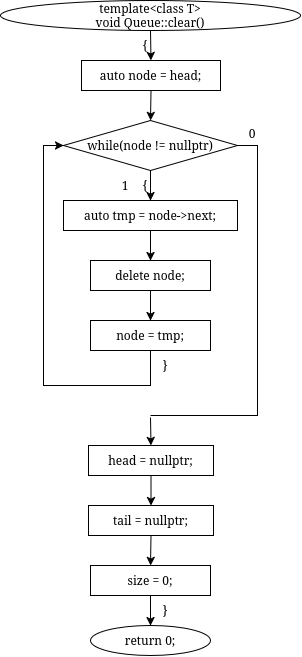

The diagram above was exported from draw.io. Its source (the exported page's mxGraphModel, read from the mxfile embedded in the PNG):
<mxGraphModel dx="45" dy="-455" grid="1" gridSize="10" guides="1" tooltips="1" connect="1" arrows="1" fold="1" page="1" pageScale="1" pageWidth="850" pageHeight="1100" math="0" shadow="0">
  <root>
    <mxCell id="0" />
    <mxCell id="1" parent="0" />
    <mxCell id="wMTyb6-KVzNWYsJpBsUY-1573" parent="1" style="ellipse;whiteSpace=wrap;html=1;" value="&lt;div&gt;template&amp;lt;class T&amp;gt;&lt;/div&gt;&lt;div&gt;void Queue::clear()&lt;/div&gt;" vertex="1">
      <mxGeometry height="30" width="300" x="1260" y="1400" as="geometry" />
    </mxCell>
    <mxCell id="wMTyb6-KVzNWYsJpBsUY-1574" parent="1" style="text;html=1;whiteSpace=wrap;strokeColor=none;fillColor=none;align=center;verticalAlign=middle;rounded=0;" value="{" vertex="1">
      <mxGeometry height="16" width="20" x="1395" y="1437" as="geometry" />
    </mxCell>
    <mxCell id="wMTyb6-KVzNWYsJpBsUY-1575" parent="1" style="rounded=0;whiteSpace=wrap;html=1;" value="auto node = head;" vertex="1">
      <mxGeometry height="30" width="139" x="1341" y="1460" as="geometry" />
    </mxCell>
    <mxCell id="wMTyb6-KVzNWYsJpBsUY-1576" parent="1" style="rhombus;whiteSpace=wrap;html=1;" value="while(node != nullptr)" vertex="1">
      <mxGeometry height="50" width="174" x="1323" y="1520" as="geometry" />
    </mxCell>
    <mxCell id="wMTyb6-KVzNWYsJpBsUY-1577" parent="1" style="text;html=1;whiteSpace=wrap;strokeColor=none;fillColor=none;align=center;verticalAlign=middle;rounded=0;" value="{" vertex="1">
      <mxGeometry height="16" width="20" x="1395" y="1577" as="geometry" />
    </mxCell>
    <mxCell id="wMTyb6-KVzNWYsJpBsUY-1578" parent="1" style="text;html=1;whiteSpace=wrap;strokeColor=none;fillColor=none;align=center;verticalAlign=middle;rounded=0;" value="1" vertex="1">
      <mxGeometry height="16" width="20" x="1375" y="1577" as="geometry" />
    </mxCell>
    <mxCell id="wMTyb6-KVzNWYsJpBsUY-1579" parent="1" style="text;html=1;whiteSpace=wrap;strokeColor=none;fillColor=none;align=center;verticalAlign=middle;rounded=0;" value="0" vertex="1">
      <mxGeometry height="16" width="20" x="1502" y="1525" as="geometry" />
    </mxCell>
    <mxCell id="wMTyb6-KVzNWYsJpBsUY-1580" parent="1" style="rounded=0;whiteSpace=wrap;html=1;" value="auto tmp = node-&gt;next;" vertex="1">
      <mxGeometry height="30" width="174" x="1323" y="1600" as="geometry" />
    </mxCell>
    <mxCell id="wMTyb6-KVzNWYsJpBsUY-1581" parent="1" style="rounded=0;whiteSpace=wrap;html=1;" value="delete node;" vertex="1">
      <mxGeometry height="30" width="120" x="1350" y="1660" as="geometry" />
    </mxCell>
    <mxCell id="wMTyb6-KVzNWYsJpBsUY-1582" parent="1" style="rounded=0;whiteSpace=wrap;html=1;" value="node = tmp;" vertex="1">
      <mxGeometry height="30" width="120" x="1350" y="1720" as="geometry" />
    </mxCell>
    <mxCell id="wMTyb6-KVzNWYsJpBsUY-1583" parent="1" style="text;html=1;whiteSpace=wrap;strokeColor=none;fillColor=none;align=center;verticalAlign=middle;rounded=0;" value="}" vertex="1">
      <mxGeometry height="16" width="20" x="1415" y="1757" as="geometry" />
    </mxCell>
    <mxCell id="wMTyb6-KVzNWYsJpBsUY-1584" parent="1" style="rounded=0;whiteSpace=wrap;html=1;fillColor=none;strokeColor=none;" value="" vertex="1">
      <mxGeometry height="2" width="2" x="1409" y="1815" as="geometry" />
    </mxCell>
    <mxCell id="wMTyb6-KVzNWYsJpBsUY-1585" parent="1" style="rounded=0;whiteSpace=wrap;html=1;" value="head = nullptr;" vertex="1">
      <mxGeometry height="30" width="125" x="1348" y="1845" as="geometry" />
    </mxCell>
    <mxCell id="wMTyb6-KVzNWYsJpBsUY-1586" parent="1" style="rounded=0;whiteSpace=wrap;html=1;" value="tail = nullptr;" vertex="1">
      <mxGeometry height="30" width="125" x="1348" y="1905" as="geometry" />
    </mxCell>
    <mxCell id="wMTyb6-KVzNWYsJpBsUY-1587" parent="1" style="rounded=0;whiteSpace=wrap;html=1;" value="size = 0;" vertex="1">
      <mxGeometry height="30" width="120" x="1350" y="1965" as="geometry" />
    </mxCell>
    <mxCell id="wMTyb6-KVzNWYsJpBsUY-1588" parent="1" style="text;html=1;whiteSpace=wrap;strokeColor=none;fillColor=none;align=center;verticalAlign=middle;rounded=0;" value="}" vertex="1">
      <mxGeometry height="16" width="20" x="1415" y="2002" as="geometry" />
    </mxCell>
    <mxCell id="wMTyb6-KVzNWYsJpBsUY-1589" parent="1" style="ellipse;whiteSpace=wrap;html=1;" value="return 0;" vertex="1">
      <mxGeometry height="30" width="120" x="1350" y="2025" as="geometry" />
    </mxCell>
    <mxCell id="wMTyb6-KVzNWYsJpBsUY-1590" edge="1" parent="1" source="wMTyb6-KVzNWYsJpBsUY-1573" style="endArrow=classic;html=1;rounded=0;exitX=0.5;exitY=1;exitDx=0;exitDy=0;entryX=0.5;entryY=0;entryDx=0;entryDy=0;" target="wMTyb6-KVzNWYsJpBsUY-1575" value="">
      <mxGeometry relative="1" as="geometry" />
    </mxCell>
    <mxCell id="wMTyb6-KVzNWYsJpBsUY-1591" edge="1" parent="1" source="wMTyb6-KVzNWYsJpBsUY-1575" style="endArrow=classic;html=1;rounded=0;exitX=0.5;exitY=1;exitDx=0;exitDy=0;entryX=0.5;entryY=0;entryDx=0;entryDy=0;" target="wMTyb6-KVzNWYsJpBsUY-1576" value="">
      <mxGeometry relative="1" as="geometry" />
    </mxCell>
    <mxCell id="wMTyb6-KVzNWYsJpBsUY-1592" edge="1" parent="1" source="wMTyb6-KVzNWYsJpBsUY-1576" style="endArrow=classic;html=1;rounded=0;exitX=0.5;exitY=1;exitDx=0;exitDy=0;entryX=0.5;entryY=0;entryDx=0;entryDy=0;" target="wMTyb6-KVzNWYsJpBsUY-1580" value="">
      <mxGeometry relative="1" as="geometry" />
    </mxCell>
    <mxCell id="wMTyb6-KVzNWYsJpBsUY-1593" edge="1" parent="1" source="wMTyb6-KVzNWYsJpBsUY-1580" style="endArrow=classic;html=1;rounded=0;exitX=0.5;exitY=1;exitDx=0;exitDy=0;entryX=0.5;entryY=0;entryDx=0;entryDy=0;" target="wMTyb6-KVzNWYsJpBsUY-1581" value="">
      <mxGeometry relative="1" as="geometry" />
    </mxCell>
    <mxCell id="wMTyb6-KVzNWYsJpBsUY-1594" edge="1" parent="1" source="wMTyb6-KVzNWYsJpBsUY-1581" style="endArrow=classic;html=1;rounded=0;exitX=0.5;exitY=1;exitDx=0;exitDy=0;entryX=0.5;entryY=0;entryDx=0;entryDy=0;" target="wMTyb6-KVzNWYsJpBsUY-1582" value="">
      <mxGeometry relative="1" as="geometry" />
    </mxCell>
    <mxCell id="wMTyb6-KVzNWYsJpBsUY-1595" edge="1" parent="1" source="wMTyb6-KVzNWYsJpBsUY-1582" style="endArrow=classic;html=1;rounded=0;exitX=0.5;exitY=1;exitDx=0;exitDy=0;entryX=0;entryY=0.5;entryDx=0;entryDy=0;" target="wMTyb6-KVzNWYsJpBsUY-1576" value="">
      <mxGeometry relative="1" as="geometry">
        <Array as="points">
          <mxPoint x="1410" y="1785" />
          <mxPoint x="1303" y="1785" />
          <mxPoint x="1303" y="1545" />
        </Array>
      </mxGeometry>
    </mxCell>
    <mxCell id="wMTyb6-KVzNWYsJpBsUY-1596" edge="1" parent="1" source="wMTyb6-KVzNWYsJpBsUY-1576" style="endArrow=none;html=1;rounded=0;exitX=1;exitY=0.5;exitDx=0;exitDy=0;entryX=0.5;entryY=0;entryDx=0;entryDy=0;" target="wMTyb6-KVzNWYsJpBsUY-1584" value="">
      <mxGeometry relative="1" as="geometry">
        <Array as="points">
          <mxPoint x="1517" y="1545" />
          <mxPoint x="1517" y="1815" />
          <mxPoint x="1410" y="1815" />
        </Array>
      </mxGeometry>
    </mxCell>
    <mxCell id="wMTyb6-KVzNWYsJpBsUY-1597" edge="1" parent="1" source="wMTyb6-KVzNWYsJpBsUY-1584" style="endArrow=classic;html=1;rounded=0;exitX=0.5;exitY=1;exitDx=0;exitDy=0;entryX=0.5;entryY=0;entryDx=0;entryDy=0;" target="wMTyb6-KVzNWYsJpBsUY-1585" value="">
      <mxGeometry relative="1" as="geometry" />
    </mxCell>
    <mxCell id="wMTyb6-KVzNWYsJpBsUY-1598" edge="1" parent="1" source="wMTyb6-KVzNWYsJpBsUY-1585" style="endArrow=classic;html=1;rounded=0;exitX=0.5;exitY=1;exitDx=0;exitDy=0;entryX=0.5;entryY=0;entryDx=0;entryDy=0;" target="wMTyb6-KVzNWYsJpBsUY-1586" value="">
      <mxGeometry relative="1" as="geometry" />
    </mxCell>
    <mxCell id="wMTyb6-KVzNWYsJpBsUY-1599" edge="1" parent="1" source="wMTyb6-KVzNWYsJpBsUY-1586" style="endArrow=classic;html=1;rounded=0;exitX=0.5;exitY=1;exitDx=0;exitDy=0;entryX=0.5;entryY=0;entryDx=0;entryDy=0;" target="wMTyb6-KVzNWYsJpBsUY-1587" value="">
      <mxGeometry relative="1" as="geometry" />
    </mxCell>
    <mxCell id="wMTyb6-KVzNWYsJpBsUY-1600" edge="1" parent="1" source="wMTyb6-KVzNWYsJpBsUY-1587" style="endArrow=classic;html=1;rounded=0;exitX=0.5;exitY=1;exitDx=0;exitDy=0;entryX=0.5;entryY=0;entryDx=0;entryDy=0;" target="wMTyb6-KVzNWYsJpBsUY-1589" value="">
      <mxGeometry relative="1" as="geometry" />
    </mxCell>
  </root>
</mxGraphModel>